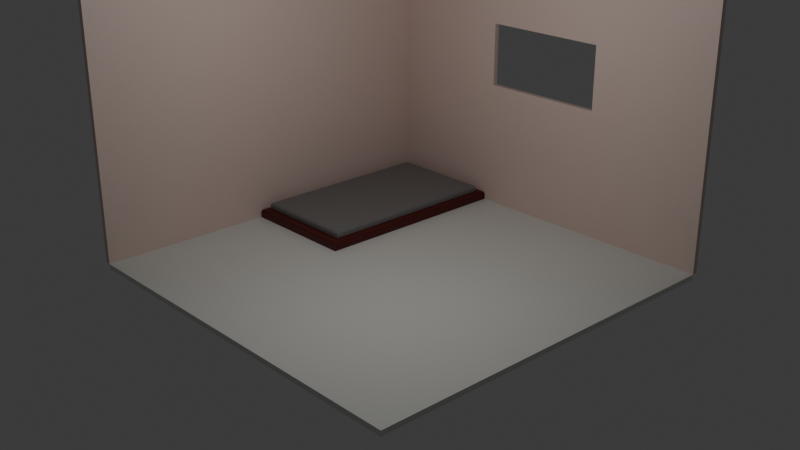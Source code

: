 # Source: untitled.blend  (saved by Blender 4.1.24; exported with 4.5.12 LTS)
import bpy
from mathutils import Matrix  # noqa: F401  (used for matrix-valued properties, if any)

bpy.ops.wm.read_factory_settings(use_empty=True)
scene = bpy.context.scene
scene.name = 'Scene'

# ---- collections
col_collection = bpy.data.collections.new('Collection'); scene.collection.children.link(col_collection)

# ---- materials (node trees are filled in below, after node groups)
mat_material = bpy.data.materials.new('Material')
mat_material.alpha_threshold = 0.0
mat_material.use_transparent_shadow = False
mat_material.roughness = 0.5
mat_material.line_color = (0.0, 0.0, 0.0, 1.0)
mat_bed_frame = bpy.data.materials.new('Bed Frame')
mat_bed_frame.alpha_threshold = 0.0
mat_bed_frame.use_transparent_shadow = False
mat_bed_frame.roughness = 0.5
mat_bed_frame.line_color = (0.0, 0.0, 0.0, 1.0)
mat_mattress = bpy.data.materials.new('Mattress')
mat_mattress.use_transparent_shadow = False
mat_floor = bpy.data.materials.new('Floor')
mat_floor.alpha_threshold = 0.0
mat_floor.use_transparent_shadow = False
mat_floor.roughness = 0.5
mat_floor.line_color = (0.0, 0.0, 0.0, 1.0)

# ---- material node trees
mat_material.use_nodes = True; mat_material.node_tree.nodes.clear()
_N = mat_material.node_tree.nodes; _L = mat_material.node_tree.links
n0 = _N.new('ShaderNodeOutputMaterial'); n0.name = 'Material Output'; n0.location = (300, 300)
n1 = _N.new('ShaderNodeBsdfPrincipled'); n1.name = 'Principled BSDF'; n1.location = (10, 300)
n1.inputs[0].default_value = (0.8007, 0.632, 0.5645, 1.0)
n1.inputs[3].default_value = 1.45
_L.new(n1.outputs[0], n0.inputs[0])
n0.is_active_output = True
mat_bed_frame.use_nodes = True; mat_bed_frame.node_tree.nodes.clear()
_N = mat_bed_frame.node_tree.nodes; _L = mat_bed_frame.node_tree.links
n0 = _N.new('ShaderNodeOutputMaterial'); n0.name = 'Material Output'; n0.location = (300, 300)
n1 = _N.new('ShaderNodeBsdfPrincipled'); n1.name = 'Principled BSDF'; n1.location = (10, 300)
n1.inputs[0].default_value = (0.0919, 0.005279, 0.003857, 1.0)
n1.inputs[3].default_value = 1.45
_L.new(n1.outputs[0], n0.inputs[0])
n0.is_active_output = True
mat_mattress.use_nodes = True; mat_mattress.node_tree.nodes.clear()
_N = mat_mattress.node_tree.nodes; _L = mat_mattress.node_tree.links
n0 = _N.new('ShaderNodeBsdfPrincipled'); n0.name = 'Principled BSDF'; n0.location = (10, 300)
n0.inputs[0].default_value = (0.2037, 0.2037, 0.2037, 1.0)
n1 = _N.new('ShaderNodeOutputMaterial'); n1.name = 'Material Output'; n1.location = (300, 300)
_L.new(n0.outputs[0], n1.inputs[0])
n1.is_active_output = True
mat_floor.use_nodes = True; mat_floor.node_tree.nodes.clear()
_N = mat_floor.node_tree.nodes; _L = mat_floor.node_tree.links
n0 = _N.new('ShaderNodeOutputMaterial'); n0.name = 'Material Output'; n0.location = (300, 300)
n1 = _N.new('ShaderNodeBsdfPrincipled'); n1.name = 'Principled BSDF'; n1.location = (10, 300)
n1.inputs[0].default_value = (0.7803, 0.8007, 0.7602, 1.0)
n1.inputs[3].default_value = 1.45
_L.new(n1.outputs[0], n0.inputs[0])
n0.is_active_output = True

# ---- world
world_world = bpy.data.worlds.new('World'); scene.world = world_world
world_world.use_nodes = True; world_world.node_tree.nodes.clear()
_N = world_world.node_tree.nodes; _L = world_world.node_tree.links
n0 = _N.new('ShaderNodeOutputWorld'); n0.name = 'World Output'; n0.location = (300, 300)
n1 = _N.new('ShaderNodeBackground'); n1.name = 'Background'; n1.location = (10, 300)
n1.inputs[0].default_value = (0.05088, 0.05088, 0.05088, 1.0)
_L.new(n1.outputs[0], n0.inputs[0])
n0.is_active_output = True
world_world.color = (0.05088, 0.05088, 0.05088)
world_world.use_sun_shadow = False
world_world.sun_shadow_jitter_overblur = 0.0

# ---- cameras
cam_camera = bpy.data.cameras.new('Camera')
cam_camera.clip_end = 100.0
cam_camera.ortho_scale = 7.314

# ---- lights
light_point = bpy.data.lights.new('Point', 'POINT')
light_point.transmission_factor = 0.0
light_point.shadow_maximum_resolution = 0.006
light_point.use_absolute_resolution = True

# ---- meshes
me_cube_007 = bpy.data.meshes.new('Cube.007')
me_cube_007.from_pydata([(1.0, 1.0, -1.0), (0.0, 1.0, -1.0), (1.0, 1.0, 0.0), (1.0, 0.0, -1.0), (1.0, 0.0, 0.0), (0.0, 1.0, 0.0), (-0.5, 1.0, -1.0), (1.0, 1.0, -0.5), (1.0, 0.5, -1.0), (0.5, 1.0, -1.0), (1.0, -0.5, -1.0), (1.0, -0.5, 0.0), (1.0, 0.5, 0.0), (1.0, 0.0, -0.5), (0.5, 1.0, 0.0), (-0.5, 1.0, 0.0), (0.0, 1.0, -0.5), (-0.5, 1.0, -0.5), (0.5, 1.0, -0.5), (1.0, 0.5, -0.5), (1.0, -0.5, -0.5), (1.0, 1.0, -0.75), (1.0, 0.75, -1.0), (0.25, 1.0, -1.0), (1.0, 1.0, 0.25), (1.0, -0.25, -1.0), (1.0, 0.25, 0.0), (1.0, 0.0, -0.75), (1.0, 0.0, 0.25), (0.75, 1.0, 0.0), (-0.25, 1.0, 0.0), (0.0, 1.0, -0.75), (0.0, 1.0, 0.25), (-0.25, 1.0, -1.0), (1.0, 1.0, -0.25), (1.0, 0.25, -1.0), (0.75, 1.0, -1.0), (1.0, -0.25, 0.0), (1.0, 0.75, 0.0), (1.0, 0.0, -0.25), (0.25, 1.0, 0.0), (0.0, 1.0, -0.25), (-0.5, 1.0, 0.25), (-0.25, 1.0, -0.5), (-0.5, 1.0, -0.75), (-0.5, 1.0, -0.25), (0.75, 1.0, -0.5), (0.25, 1.0, -0.5), (0.5, 1.0, -0.75), (0.5, 1.0, -0.25), (1.0, 0.5, 0.25), (1.0, 0.25, -0.5), (1.0, 0.75, -0.5), (1.0, 0.5, -0.75), (1.0, 0.5, -0.25), (1.0, -0.25, -0.5), (1.0, -0.5, -0.75), (1.0, -0.5, -0.25), (1.0, -0.5, 0.25), (0.5, 1.0, 0.25), (0.25, 1.0, 0.25), (0.75, 1.0, 0.25), (1.0, -0.25, 0.25), (1.0, -0.25, -0.25), (1.0, -0.25, -0.75), (1.0, 0.75, -0.25), (1.0, 0.75, -0.75), (1.0, 0.25, -0.75), (1.0, 0.75, 0.25), (1.0, 0.25, 0.25), (0.25, 1.0, -0.25), (0.25, 1.0, -0.75), (0.75, 1.0, -0.75), (-0.25, 1.0, -0.75), (-0.25, 1.0, 0.25), (-0.25, 1.0, -0.25), (0.75, 1.0, -0.25), (1.0, 0.25, -0.25), (1.0, 0.5, 0.25), (1.0, 1.0, 0.25), (1.0, 0.0, 0.25), (0.0, 1.0, 0.25), (-0.5, 1.0, 0.25), (1.0, 0.5, 0.25), (1.0, -0.5, 0.25), (0.5, 1.0, 0.25), (0.25, 1.0, 0.25), (0.75, 1.0, 0.25), (1.0, -0.25, 0.25), (1.0, 0.75, 0.25), (1.0, 0.25, 0.25), (-0.25, 1.0, 0.25), (1.0, 1.0, 0.25), (1.0, 0.0, 0.25), (0.0, 1.0, 0.25), (-0.5, 1.0, 0.25), (1.0, 0.5, 0.25), (1.0, -0.5, 0.25), (0.5, 1.0, 0.25), (0.25, 1.0, 0.25), (0.75, 1.0, 0.25), (1.0, -0.25, 0.25), (1.0, 0.75, 0.25), (1.0, 0.25, 0.25), (-0.25, 1.0, 0.25)], [(50, 78)], [(77, 26, 4, 39), (76, 29, 2, 34), (75, 30, 5, 41), (73, 43, 16, 31), (72, 46, 7, 21), (71, 47, 18, 48), (70, 40, 14, 49), (67, 51, 13, 27), (66, 52, 19, 53), (65, 38, 12, 54), (64, 55, 20, 56), (63, 37, 11, 57), (40, 60, 59, 14), (5, 32, 60, 40), (29, 61, 24, 2), (14, 59, 61, 29), (37, 62, 58, 11), (4, 28, 62, 37), (55, 63, 57, 20), (13, 39, 63, 55), (39, 4, 37, 63), (25, 64, 56, 10), (3, 27, 64, 25), (27, 13, 55, 64), (52, 65, 54, 19), (7, 34, 65, 52), (34, 2, 38, 65), (22, 66, 53, 8), (0, 21, 66, 22), (21, 7, 52, 66), (35, 67, 27, 3), (8, 53, 67, 35), (53, 19, 51, 67), (38, 68, 50, 12), (2, 24, 68, 38), (26, 69, 28, 4), (12, 50, 69, 26), (47, 70, 49, 18), (16, 41, 70, 47), (41, 5, 40, 70), (23, 71, 48, 9), (1, 31, 71, 23), (31, 16, 47, 71), (36, 72, 21, 0), (9, 48, 72, 36), (48, 18, 46, 72), (33, 73, 31, 1), (6, 44, 73, 33), (44, 17, 43, 73), (30, 74, 32, 5), (15, 42, 74, 30), (43, 75, 41, 16), (17, 45, 75, 43), (45, 15, 30, 75), (46, 76, 34, 7), (18, 49, 76, 46), (49, 14, 29, 76), (54, 12, 26, 77), (32, 74, 91, 81), (42, 74, 91, 82), (28, 69, 90, 80), (24, 61, 87, 79), (58, 62, 88, 84), (50, 69, 90, 83), (59, 61, 87, 85), (28, 62, 88, 80), (50, 68, 89, 83), (59, 60, 86, 85), (24, 68, 89, 79), (32, 60, 86, 81), (81, 91, 104, 94), (85, 86, 99, 98), (82, 91, 104, 95), (83, 89, 102, 96), (81, 86, 99, 94), (79, 89, 102, 92), (79, 87, 100, 92), (80, 90, 103, 93), (85, 87, 100, 98), (83, 90, 103, 96), (84, 88, 101, 97), (80, 88, 101, 93)])
_uv = me_cube_007.uv_layers.new(name='UVMap')
_uv.uv.foreach_set('vector', [0.4688, 0.5938, 0.5, 0.5938, 0.5, 0.625, 0.4688, 0.625, 0.4688, 0.4688, 0.5, 0.4688, 0.5, 0.5, 0.4688, 0.5, 0.4688, 0.3438, 0.5, 0.3438, 0.5, 0.375, 0.4688, 0.375, 0.4062, 0.3438, 0.4375, 0.3438, 0.4375, 0.375, 0.4062, 0.375, 0.4062, 0.4688, 0.4375, 0.4688, 0.4375, 0.5, 0.4062, 0.5, 0.4062, 0.4062, 0.4375, 0.4062, 0.4375, 0.4375, 0.4062, 0.4375, 0.4688, 0.4062, 0.5, 0.4062, 0.5, 0.4375, 0.4688, 0.4375, 0.4062, 0.5938, 0.4375, 0.5938, 0.4375, 0.625, 0.4062, 0.625, 0.4062, 0.5312, 0.4375, 0.5312, 0.4375, 0.5625, 0.4062, 0.5625, 0.4688, 0.5312, 0.5, 0.5312, 0.5, 0.5625, 0.4688, 0.5625, 0.4062, 0.6562, 0.4375, 0.6562, 0.4375, 0.6875, 0.4062, 0.6875, 0.4688, 0.6562, 0.5, 0.6562, 0.5, 0.6875, 0.4688, 0.6875, 0.5, 0.4062, 0.5312, 0.4062, 0.5312, 0.4375, 0.5, 0.4375, 0.5, 0.375, 0.5312, 0.375, 0.5312, 0.4062, 0.5, 0.4062, 0.5, 0.4688, 0.5312, 0.4688, 0.5312, 0.5, 0.5, 0.5, 0.5, 0.4375, 0.5312, 0.4375, 0.5312, 0.4688, 0.5, 0.4688, 0.5, 0.6562, 0.5312, 0.6562, 0.5312, 0.6875, 0.5, 0.6875, 0.5, 0.625, 0.5312, 0.625, 0.5312, 0.6562, 0.5, 0.6562, 0.4375, 0.6562, 0.4688, 0.6562, 0.4688, 0.6875, 0.4375, 0.6875, 0.4375, 0.625, 0.4688, 0.625, 0.4688, 0.6562, 0.4375, 0.6562, 0.4688, 0.625, 0.5, 0.625, 0.5, 0.6562, 0.4688, 0.6562, 0.375, 0.6562, 0.4062, 0.6562, 0.4062, 0.6875, 0.375, 0.6875, 0.375, 0.625, 0.4062, 0.625, 0.4062, 0.6562, 0.375, 0.6562, 0.4062, 0.625, 0.4375, 0.625, 0.4375, 0.6562, 0.4062, 0.6562, 0.4375, 0.5312, 0.4688, 0.5312, 0.4688, 0.5625, 0.4375, 0.5625, 0.4375, 0.5, 0.4688, 0.5, 0.4688, 0.5312, 0.4375, 0.5312, 0.4688, 0.5, 0.5, 0.5, 0.5, 0.5312, 0.4688, 0.5312, 0.375, 0.5312, 0.4062, 0.5312, 0.4062, 0.5625, 0.375, 0.5625, 0.375, 0.5, 0.4062, 0.5, 0.4062, 0.5312, 0.375, 0.5312, 0.4062, 0.5, 0.4375, 0.5, 0.4375, 0.5312, 0.4062, 0.5312, 0.375, 0.5938, 0.4062, 0.5938, 0.4062, 0.625, 0.375, 0.625, 0.375, 0.5625, 0.4062, 0.5625, 0.4062, 0.5938, 0.375, 0.5938, 0.4062, 0.5625, 0.4375, 0.5625, 0.4375, 0.5938, 0.4062, 0.5938, 0.5, 0.5312, 0.5312, 0.5312, 0.5312, 0.5625, 0.5, 0.5625, 0.5, 0.5, 0.5312, 0.5, 0.5312, 0.5312, 0.5, 0.5312, 0.5, 0.5938, 0.5312, 0.5938, 0.5312, 0.625, 0.5, 0.625, 0.5, 0.5625, 0.5312, 0.5625, 0.5312, 0.5938, 0.5, 0.5938, 0.4375, 0.4062, 0.4688, 0.4062, 0.4688, 0.4375, 0.4375, 0.4375, 0.4375, 0.375, 0.4688, 0.375, 0.4688, 0.4062, 0.4375, 0.4062, 0.4688, 0.375, 0.5, 0.375, 0.5, 0.4062, 0.4688, 0.4062, 0.375, 0.4062, 0.4062, 0.4062, 0.4062, 0.4375, 0.375, 0.4375, 0.375, 0.375, 0.4062, 0.375, 0.4062, 0.4062, 0.375, 0.4062, 0.4062, 0.375, 0.4375, 0.375, 0.4375, 0.4062, 0.4062, 0.4062, 0.375, 0.4688, 0.4062, 0.4688, 0.4062, 0.5, 0.375, 0.5, 0.375, 0.4375, 0.4062, 0.4375, 0.4062, 0.4688, 0.375, 0.4688, 0.4062, 0.4375, 0.4375, 0.4375, 0.4375, 0.4688, 0.4062, 0.4688, 0.375, 0.3438, 0.4062, 0.3438, 0.4062, 0.375, 0.375, 0.375, 0.375, 0.3125, 0.4062, 0.3125, 0.4062, 0.3438, 0.375, 0.3438, 0.4062, 0.3125, 0.4375, 0.3125, 0.4375, 0.3438, 0.4062, 0.3438, 0.5, 0.3438, 0.5312, 0.3438, 0.5312, 0.375, 0.5, 0.375, 0.5, 0.3125, 0.5312, 0.3125, 0.5312, 0.3438, 0.5, 0.3438, 0.4375, 0.3438, 0.4688, 0.3438, 0.4688, 0.375, 0.4375, 0.375, 0.4375, 0.3125, 0.4688, 0.3125, 0.4688, 0.3438, 0.4375, 0.3438, 0.4688, 0.3125, 0.5, 0.3125, 0.5, 0.3438, 0.4688, 0.3438, 0.4375, 0.4688, 0.4688, 0.4688, 0.4688, 0.5, 0.4375, 0.5, 0.4375, 0.4375, 0.4688, 0.4375, 0.4688, 0.4688, 0.4375, 0.4688, 0.4688, 0.4375, 0.5, 0.4375, 0.5, 0.4688, 0.4688, 0.4688, 0.4688, 0.5625, 0.5, 0.5625, 0.5, 0.5938, 0.4688, 0.5938, 0.5312, 0.375, 0.5312, 0.3438, 0.5312, 0.3438, 0.5312, 0.375, 0.5312, 0.3125, 0.5312, 0.3438, 0.5312, 0.3438, 0.5312, 0.3125, 0.5312, 0.625, 0.5312, 0.5938, 0.5312, 0.5938, 0.5312, 0.625, 0.5312, 0.5, 0.5312, 0.4688, 0.5312, 0.4688, 0.5312, 0.5, 0.5312, 0.6875, 0.5312, 0.6562, 0.5312, 0.6562, 0.5312, 0.6875, 0.5312, 0.5625, 0.5312, 0.5938, 0.5312, 0.5938, 0.5312, 0.5625, 0.5312, 0.4375, 0.5312, 0.4688, 0.5312, 0.4688, 0.5312, 0.4375, 0.5312, 0.625, 0.5312, 0.6562, 0.5312, 0.6562, 0.5312, 0.625, 0.5312, 0.5625, 0.5312, 0.5312, 0.5312, 0.5312, 0.5312, 0.5625, 0.5312, 0.4375, 0.5312, 0.4062, 0.5312, 0.4062, 0.5312, 0.4375, 0.5312, 0.5, 0.5312, 0.5312, 0.5312, 0.5312, 0.5312, 0.5, 0.5312, 0.375, 0.5312, 0.4062, 0.5312, 0.4062, 0.5312, 0.375, 0.5312, 0.375, 0.5312, 0.3438, 0.5312, 0.3438, 0.5312, 0.375, 0.5312, 0.4375, 0.5312, 0.4062, 0.5312, 0.4062, 0.5312, 0.4375, 0.5312, 0.3125, 0.5312, 0.3438, 0.5312, 0.3438, 0.5312, 0.3125, 0.5312, 0.5625, 0.5312, 0.5312, 0.5312, 0.5312, 0.5312, 0.5625, 0.5312, 0.375, 0.5312, 0.4062, 0.5312, 0.4062, 0.5312, 0.375, 0.5312, 0.5, 0.5312, 0.5312, 0.5312, 0.5312, 0.5312, 0.5, 0.5312, 0.5, 0.5312, 0.4688, 0.5312, 0.4688, 0.5312, 0.5, 0.5312, 0.625, 0.5312, 0.5938, 0.5312, 0.5938, 0.5312, 0.625, 0.5312, 0.4375, 0.5312, 0.4688, 0.5312, 0.4688, 0.5312, 0.4375, 0.5312, 0.5625, 0.5312, 0.5938, 0.5312, 0.5938, 0.5312, 0.5625, 0.5312, 0.6875, 0.5312, 0.6562, 0.5312, 0.6562, 0.5312, 0.6875, 0.5312, 0.625, 0.5312, 0.6562, 0.5312, 0.6562, 0.5312, 0.625])
me_cube_007.materials.append(mat_material)
me_cube_007.update()
me_cube_010 = bpy.data.meshes.new('Cube.010')
me_cube_010.from_pydata([(-0.9357, -1.68, 0.1175), (-1.0, -1.745, 0.05323), (-0.9603, -1.705, 0.1126), (-0.9812, -1.726, 0.09868), (-0.9951, -1.74, 0.07782), (-0.9357, 1.68, 0.1175), (-1.0, 1.745, 0.05323), (-0.9603, 1.705, 0.1126), (-0.9812, 1.726, 0.09868), (-0.9951, 1.74, 0.07782), (0.9357, -1.68, 0.1175), (1.0, -1.745, 0.05323), (0.9603, -1.705, 0.1126), (0.9812, -1.726, 0.09868), (0.9951, -1.74, 0.07782), (0.9357, 1.68, 0.1175), (1.0, 1.745, 0.05323), (0.9603, 1.705, 0.1126), (0.9812, 1.726, 0.09868), (0.9951, 1.74, 0.07782), (-0.9679, -1.713, -0.1047), (-1.0, -1.745, -0.07262), (-0.9802, -1.725, -0.1023), (-0.9906, -1.735, -0.09532), (-0.9976, -1.742, -0.08491), (-1.0, 1.745, -0.07262), (-0.9679, 1.713, -0.1047), (-0.9976, 1.742, -0.08491), (-0.9906, 1.735, -0.09532), (-0.9802, 1.725, -0.1023), (1.0, -1.745, -0.07262), (0.9679, -1.713, -0.1047), (0.9976, -1.742, -0.08491), (0.9906, -1.735, -0.09532), (0.9802, -1.725, -0.1023), (1.0, 1.745, -0.07262), (0.9679, 1.713, -0.1047), (0.9976, 1.742, -0.08491), (0.9906, 1.735, -0.09532), (0.9802, 1.725, -0.1023)], [], [(15, 5, 0, 10), (25, 6, 16, 35), (30, 11, 1, 21), (35, 16, 11, 30), (0, 5, 7, 2), (2, 7, 8, 3), (3, 8, 9, 4), (4, 9, 6, 1), (5, 15, 17, 7), (7, 17, 18, 8), (8, 18, 19, 9), (9, 19, 16, 6), (15, 10, 12, 17), (17, 12, 13, 18), (18, 13, 14, 19), (19, 14, 11, 16), (10, 0, 2, 12), (12, 2, 3, 13), (13, 3, 4, 14), (14, 4, 1, 11), (21, 1, 6, 25), (26, 20, 22, 29), (29, 22, 23, 28), (28, 23, 24, 27), (27, 24, 21, 25), (36, 26, 29, 39), (39, 29, 28, 38), (38, 28, 27, 37), (37, 27, 25, 35), (31, 36, 39, 34), (34, 39, 38, 33), (33, 38, 37, 32), (32, 37, 35, 30), (20, 31, 34, 22), (22, 34, 33, 23), (23, 33, 32, 24), (24, 32, 30, 21), (26, 36, 31, 20)])
_uv = me_cube_010.uv_layers.new(name='UVMap')
_uv.uv.foreach_set('vector', [0.633, 0.5046, 0.867, 0.5046, 0.867, 0.7454, 0.633, 0.7454, 0.4111, 0.25, 0.5527, 0.25, 0.5527, 0.5, 0.4111, 0.5, 0.4111, 0.75, 0.5527, 0.75, 0.5527, 1.0, 0.4111, 1.0, 0.4111, 0.5, 0.5527, 0.5, 0.5527, 0.75, 0.4111, 0.75, 0.867, 0.7454, 0.867, 0.5046, 0.87, 0.5028, 0.87, 0.7472, 0.87, 0.7472, 0.87, 0.5028, 0.875, 0.5013, 0.875, 0.7487, 0.625, 0.001349, 0.625, 0.2487, 0.5804, 0.2496, 0.5804, 0.0003505, 0.5804, 0.0003505, 0.5804, 0.2496, 0.5527, 0.25, 0.5527, 0.0, 0.867, 0.5046, 0.633, 0.5046, 0.63, 0.5028, 0.87, 0.5028, 0.87, 0.5028, 0.63, 0.5028, 0.6274, 0.5, 0.8726, 0.5, 0.625, 0.2524, 0.625, 0.4976, 0.5804, 0.4994, 0.5804, 0.2506, 0.5804, 0.2506, 0.5804, 0.4994, 0.5527, 0.5, 0.5527, 0.25, 0.633, 0.5046, 0.633, 0.7454, 0.63, 0.7472, 0.63, 0.5028, 0.63, 0.5028, 0.63, 0.7472, 0.625, 0.7487, 0.625, 0.5013, 0.625, 0.5013, 0.625, 0.7487, 0.5804, 0.7496, 0.5804, 0.5004, 0.5804, 0.5004, 0.5804, 0.7496, 0.5527, 0.75, 0.5527, 0.5, 0.633, 0.7454, 0.867, 0.7454, 0.87, 0.7472, 0.63, 0.7472, 0.63, 0.7472, 0.87, 0.7472, 0.8726, 0.75, 0.6274, 0.75, 0.625, 0.7524, 0.625, 0.9976, 0.5804, 0.9994, 0.5804, 0.7506, 0.5804, 0.7506, 0.5804, 0.9994, 0.5527, 1.0, 0.5527, 0.75, 0.4111, 0.0, 0.5527, 0.0, 0.5527, 0.25, 0.4111, 0.25, 0.129, 0.5023, 0.129, 0.7477, 0.1275, 0.7486, 0.1275, 0.5014, 0.1275, 0.5014, 0.1275, 0.7486, 0.125, 0.7493, 0.125, 0.5007, 0.375, 0.2493, 0.375, 0.0006735, 0.3973, 0.000175, 0.3973, 0.2498, 0.3973, 0.2498, 0.3973, 0.000175, 0.4111, 0.0, 0.4111, 0.25, 0.371, 0.5023, 0.129, 0.5023, 0.1275, 0.5014, 0.3725, 0.5014, 0.3725, 0.5014, 0.1275, 0.5014, 0.1262, 0.5, 0.3738, 0.5, 0.375, 0.4988, 0.375, 0.2512, 0.3973, 0.2503, 0.3973, 0.4997, 0.3973, 0.4997, 0.3973, 0.2503, 0.4111, 0.25, 0.4111, 0.5, 0.371, 0.7477, 0.371, 0.5023, 0.3725, 0.5014, 0.3725, 0.7486, 0.3725, 0.7486, 0.3725, 0.5014, 0.375, 0.5007, 0.375, 0.7493, 0.375, 0.7493, 0.375, 0.5007, 0.3973, 0.5002, 0.3973, 0.7498, 0.3973, 0.7498, 0.3973, 0.5002, 0.4111, 0.5, 0.4111, 0.75, 0.129, 0.7477, 0.371, 0.7477, 0.3725, 0.7486, 0.1275, 0.7486, 0.1275, 0.7486, 0.3725, 0.7486, 0.3738, 0.75, 0.1262, 0.75, 0.375, 0.9988, 0.375, 0.7512, 0.3973, 0.7503, 0.3973, 0.9997, 0.3973, 0.9997, 0.3973, 0.7503, 0.4111, 0.75, 0.4111, 1.0, 0.129, 0.5023, 0.371, 0.5023, 0.371, 0.7477, 0.129, 0.7477])
me_cube_010.materials.append(mat_bed_frame)
me_cube_010.update()
me_cube_012 = bpy.data.meshes.new('Cube.012')
me_cube_012.from_pydata([(-0.9357, -1.68, 0.1175), (-1.0, -1.745, 0.05323), (-0.9603, -1.705, 0.1126), (-0.9812, -1.726, 0.09868), (-0.9951, -1.74, 0.07782), (-0.9357, 1.68, 0.1175), (-1.0, 1.745, 0.05323), (-0.9603, 1.705, 0.1126), (-0.9812, 1.726, 0.09868), (-0.9951, 1.74, 0.07782), (0.9357, -1.68, 0.1175), (1.0, -1.745, 0.05323), (0.9603, -1.705, 0.1126), (0.9812, -1.726, 0.09868), (0.9951, -1.74, 0.07782), (0.9357, 1.68, 0.1175), (1.0, 1.745, 0.05323), (0.9603, 1.705, 0.1126), (0.9812, 1.726, 0.09868), (0.9951, 1.74, 0.07782), (-0.9679, -1.713, -0.1047), (-1.0, -1.745, -0.07262), (-0.9802, -1.725, -0.1023), (-0.9906, -1.735, -0.09532), (-0.9976, -1.742, -0.08491), (-1.0, 1.745, -0.07262), (-0.9679, 1.713, -0.1047), (-0.9976, 1.742, -0.08491), (-0.9906, 1.735, -0.09532), (-0.9802, 1.725, -0.1023), (1.0, -1.745, -0.07262), (0.9679, -1.713, -0.1047), (0.9976, -1.742, -0.08491), (0.9906, -1.735, -0.09532), (0.9802, -1.725, -0.1023), (1.0, 1.745, -0.07262), (0.9679, 1.713, -0.1047), (0.9976, 1.742, -0.08491), (0.9906, 1.735, -0.09532), (0.9802, 1.725, -0.1023)], [], [(15, 5, 0, 10), (25, 6, 16, 35), (30, 11, 1, 21), (35, 16, 11, 30), (0, 5, 7, 2), (2, 7, 8, 3), (3, 8, 9, 4), (4, 9, 6, 1), (5, 15, 17, 7), (7, 17, 18, 8), (8, 18, 19, 9), (9, 19, 16, 6), (15, 10, 12, 17), (17, 12, 13, 18), (18, 13, 14, 19), (19, 14, 11, 16), (10, 0, 2, 12), (12, 2, 3, 13), (13, 3, 4, 14), (14, 4, 1, 11), (21, 1, 6, 25), (26, 20, 22, 29), (29, 22, 23, 28), (28, 23, 24, 27), (27, 24, 21, 25), (36, 26, 29, 39), (39, 29, 28, 38), (38, 28, 27, 37), (37, 27, 25, 35), (31, 36, 39, 34), (34, 39, 38, 33), (33, 38, 37, 32), (32, 37, 35, 30), (20, 31, 34, 22), (22, 34, 33, 23), (23, 33, 32, 24), (24, 32, 30, 21), (26, 36, 31, 20)])
_uv = me_cube_012.uv_layers.new(name='UVMap')
_uv.uv.foreach_set('vector', [0.633, 0.5046, 0.867, 0.5046, 0.867, 0.7454, 0.633, 0.7454, 0.4111, 0.25, 0.5527, 0.25, 0.5527, 0.5, 0.4111, 0.5, 0.4111, 0.75, 0.5527, 0.75, 0.5527, 1.0, 0.4111, 1.0, 0.4111, 0.5, 0.5527, 0.5, 0.5527, 0.75, 0.4111, 0.75, 0.867, 0.7454, 0.867, 0.5046, 0.87, 0.5028, 0.87, 0.7472, 0.87, 0.7472, 0.87, 0.5028, 0.875, 0.5013, 0.875, 0.7487, 0.625, 0.001349, 0.625, 0.2487, 0.5804, 0.2496, 0.5804, 0.0003505, 0.5804, 0.0003505, 0.5804, 0.2496, 0.5527, 0.25, 0.5527, 0.0, 0.867, 0.5046, 0.633, 0.5046, 0.63, 0.5028, 0.87, 0.5028, 0.87, 0.5028, 0.63, 0.5028, 0.6274, 0.5, 0.8726, 0.5, 0.625, 0.2524, 0.625, 0.4976, 0.5804, 0.4994, 0.5804, 0.2506, 0.5804, 0.2506, 0.5804, 0.4994, 0.5527, 0.5, 0.5527, 0.25, 0.633, 0.5046, 0.633, 0.7454, 0.63, 0.7472, 0.63, 0.5028, 0.63, 0.5028, 0.63, 0.7472, 0.625, 0.7487, 0.625, 0.5013, 0.625, 0.5013, 0.625, 0.7487, 0.5804, 0.7496, 0.5804, 0.5004, 0.5804, 0.5004, 0.5804, 0.7496, 0.5527, 0.75, 0.5527, 0.5, 0.633, 0.7454, 0.867, 0.7454, 0.87, 0.7472, 0.63, 0.7472, 0.63, 0.7472, 0.87, 0.7472, 0.8726, 0.75, 0.6274, 0.75, 0.625, 0.7524, 0.625, 0.9976, 0.5804, 0.9994, 0.5804, 0.7506, 0.5804, 0.7506, 0.5804, 0.9994, 0.5527, 1.0, 0.5527, 0.75, 0.4111, 0.0, 0.5527, 0.0, 0.5527, 0.25, 0.4111, 0.25, 0.129, 0.5023, 0.129, 0.7477, 0.1275, 0.7486, 0.1275, 0.5014, 0.1275, 0.5014, 0.1275, 0.7486, 0.125, 0.7493, 0.125, 0.5007, 0.375, 0.2493, 0.375, 0.0006735, 0.3973, 0.000175, 0.3973, 0.2498, 0.3973, 0.2498, 0.3973, 0.000175, 0.4111, 0.0, 0.4111, 0.25, 0.371, 0.5023, 0.129, 0.5023, 0.1275, 0.5014, 0.3725, 0.5014, 0.3725, 0.5014, 0.1275, 0.5014, 0.1262, 0.5, 0.3738, 0.5, 0.375, 0.4988, 0.375, 0.2512, 0.3973, 0.2503, 0.3973, 0.4997, 0.3973, 0.4997, 0.3973, 0.2503, 0.4111, 0.25, 0.4111, 0.5, 0.371, 0.7477, 0.371, 0.5023, 0.3725, 0.5014, 0.3725, 0.7486, 0.3725, 0.7486, 0.3725, 0.5014, 0.375, 0.5007, 0.375, 0.7493, 0.375, 0.7493, 0.375, 0.5007, 0.3973, 0.5002, 0.3973, 0.7498, 0.3973, 0.7498, 0.3973, 0.5002, 0.4111, 0.5, 0.4111, 0.75, 0.129, 0.7477, 0.371, 0.7477, 0.3725, 0.7486, 0.1275, 0.7486, 0.1275, 0.7486, 0.3725, 0.7486, 0.3738, 0.75, 0.1262, 0.75, 0.375, 0.9988, 0.375, 0.7512, 0.3973, 0.7503, 0.3973, 0.9997, 0.3973, 0.9997, 0.3973, 0.7503, 0.4111, 0.75, 0.4111, 1.0, 0.129, 0.5023, 0.371, 0.5023, 0.371, 0.7477, 0.129, 0.7477])
me_cube_012.materials.append(mat_mattress)
me_cube_012.update()
me_cube_013 = bpy.data.meshes.new('Cube.013')
me_cube_013.from_pydata([(1.0, 1.0, -1.0), (0.0, 1.0, -1.0), (1.0, 0.0, -1.0), (0.0, 0.0, -1.0), (-0.5, 1.0, -1.0), (1.0, 0.5, -1.0), (0.5, 1.0, -1.0), (1.0, -0.5, -1.0), (0.0, -0.5, -1.0), (0.0, 0.5, -1.0), (-0.5, 0.0, -1.0), (0.5, 0.0, -1.0), (0.5, 0.5, -1.0), (-0.5, 0.5, -1.0), (-0.5, -0.5, -1.0), (0.5, -0.5, -1.0), (1.0, 0.75, -1.0), (0.25, 1.0, -1.0), (1.0, -0.25, -1.0), (0.0, 0.25, -1.0), (0.25, 0.0, -1.0), (-0.25, 1.0, -1.0), (1.0, 0.25, -1.0), (0.75, 1.0, -1.0), (0.0, -0.25, -1.0), (0.0, 0.75, -1.0), (-0.25, 0.0, -1.0), (0.75, 0.0, -1.0), (0.5, 0.25, -1.0), (0.5, 0.75, -1.0), (0.25, 0.5, -1.0), (0.75, 0.5, -1.0), (-0.5, 0.25, -1.0), (-0.5, 0.75, -1.0), (-0.25, 0.5, -1.0), (-0.5, -0.25, -1.0), (-0.25, -0.5, -1.0), (0.5, -0.25, -1.0), (0.25, -0.5, -1.0), (0.75, -0.5, -1.0), (0.75, -0.25, -1.0), (0.25, -0.25, -1.0), (-0.25, -0.25, -1.0), (-0.25, 0.75, -1.0), (0.75, 0.75, -1.0), (0.25, 0.75, -1.0), (0.25, 0.25, -1.0), (0.75, 0.25, -1.0), (-0.25, 0.25, -1.0)], [], [(48, 19, 3, 26), (47, 22, 2, 27), (46, 28, 11, 20), (45, 29, 12, 30), (44, 16, 5, 31), (43, 25, 9, 34), (42, 24, 8, 36), (41, 37, 15, 38), (40, 18, 7, 39), (37, 40, 39, 15), (11, 27, 40, 37), (27, 2, 18, 40), (24, 41, 38, 8), (3, 20, 41, 24), (20, 11, 37, 41), (35, 42, 36, 14), (10, 26, 42, 35), (26, 3, 24, 42), (33, 43, 34, 13), (4, 21, 43, 33), (21, 1, 25, 43), (29, 44, 31, 12), (6, 23, 44, 29), (23, 0, 16, 44), (25, 45, 30, 9), (1, 17, 45, 25), (17, 6, 29, 45), (19, 46, 20, 3), (9, 30, 46, 19), (30, 12, 28, 46), (28, 47, 27, 11), (12, 31, 47, 28), (31, 5, 22, 47), (32, 48, 26, 10), (13, 34, 48, 32), (34, 9, 19, 48)])
_uv = me_cube_013.uv_layers.new(name='UVMap')
_uv.uv.foreach_set('vector', [0.2188, 0.5938, 0.25, 0.5938, 0.25, 0.625, 0.2188, 0.625, 0.3438, 0.5938, 0.375, 0.5938, 0.375, 0.625, 0.3438, 0.625, 0.2812, 0.5938, 0.3125, 0.5938, 0.3125, 0.625, 0.2812, 0.625, 0.2812, 0.5312, 0.3125, 0.5312, 0.3125, 0.5625, 0.2812, 0.5625, 0.3438, 0.5312, 0.375, 0.5312, 0.375, 0.5625, 0.3438, 0.5625, 0.2188, 0.5312, 0.25, 0.5312, 0.25, 0.5625, 0.2188, 0.5625, 0.2188, 0.6562, 0.25, 0.6562, 0.25, 0.6875, 0.2188, 0.6875, 0.2812, 0.6562, 0.3125, 0.6562, 0.3125, 0.6875, 0.2812, 0.6875, 0.3438, 0.6562, 0.375, 0.6562, 0.375, 0.6875, 0.3438, 0.6875, 0.3125, 0.6562, 0.3438, 0.6562, 0.3438, 0.6875, 0.3125, 0.6875, 0.3125, 0.625, 0.3438, 0.625, 0.3438, 0.6562, 0.3125, 0.6562, 0.3438, 0.625, 0.375, 0.625, 0.375, 0.6562, 0.3438, 0.6562, 0.25, 0.6562, 0.2812, 0.6562, 0.2812, 0.6875, 0.25, 0.6875, 0.25, 0.625, 0.2812, 0.625, 0.2812, 0.6562, 0.25, 0.6562, 0.2812, 0.625, 0.3125, 0.625, 0.3125, 0.6562, 0.2812, 0.6562, 0.1875, 0.6562, 0.2188, 0.6562, 0.2188, 0.6875, 0.1875, 0.6875, 0.1875, 0.625, 0.2188, 0.625, 0.2188, 0.6562, 0.1875, 0.6562, 0.2188, 0.625, 0.25, 0.625, 0.25, 0.6562, 0.2188, 0.6562, 0.1875, 0.5312, 0.2188, 0.5312, 0.2188, 0.5625, 0.1875, 0.5625, 0.1875, 0.5, 0.2188, 0.5, 0.2188, 0.5312, 0.1875, 0.5312, 0.2188, 0.5, 0.25, 0.5, 0.25, 0.5312, 0.2188, 0.5312, 0.3125, 0.5312, 0.3438, 0.5312, 0.3438, 0.5625, 0.3125, 0.5625, 0.3125, 0.5, 0.3438, 0.5, 0.3438, 0.5312, 0.3125, 0.5312, 0.3438, 0.5, 0.375, 0.5, 0.375, 0.5312, 0.3438, 0.5312, 0.25, 0.5312, 0.2812, 0.5312, 0.2812, 0.5625, 0.25, 0.5625, 0.25, 0.5, 0.2812, 0.5, 0.2812, 0.5312, 0.25, 0.5312, 0.2812, 0.5, 0.3125, 0.5, 0.3125, 0.5312, 0.2812, 0.5312, 0.25, 0.5938, 0.2812, 0.5938, 0.2812, 0.625, 0.25, 0.625, 0.25, 0.5625, 0.2812, 0.5625, 0.2812, 0.5938, 0.25, 0.5938, 0.2812, 0.5625, 0.3125, 0.5625, 0.3125, 0.5938, 0.2812, 0.5938, 0.3125, 0.5938, 0.3438, 0.5938, 0.3438, 0.625, 0.3125, 0.625, 0.3125, 0.5625, 0.3438, 0.5625, 0.3438, 0.5938, 0.3125, 0.5938, 0.3438, 0.5625, 0.375, 0.5625, 0.375, 0.5938, 0.3438, 0.5938, 0.1875, 0.5938, 0.2188, 0.5938, 0.2188, 0.625, 0.1875, 0.625, 0.1875, 0.5625, 0.2188, 0.5625, 0.2188, 0.5938, 0.1875, 0.5938, 0.2188, 0.5625, 0.25, 0.5625, 0.25, 0.5938, 0.2188, 0.5938])
me_cube_013.materials.append(mat_floor)
me_cube_013.update()

# ---- objects
ob_camera = bpy.data.objects.new('Camera', cam_camera)
ob_walls = bpy.data.objects.new('Walls', me_cube_007)
ob_bed = bpy.data.objects.new('Bed', me_cube_010)
ob_cube_002 = bpy.data.objects.new('Cube.002', me_cube_012)
ob_point = bpy.data.objects.new('Point', light_point)
ob_cube_001 = bpy.data.objects.new('Cube.001', me_cube_013)

# ---- transforms, parenting, visibility, modifiers, constraints
ob_camera.location = (-2.224, -2.459, 1.69)
ob_camera.rotation_euler = (1.179, 5.635e-08, -0.7419)
ob_camera.lock_rotations_4d = False
ob_camera.empty_display_type = 'ARROWS'
ob_camera.color = (0.0, 0.0, 0.0, 0.0)
ob_camera.display_type = 'WIRE'
ob_camera.lineart.crease_threshold = 0.0
ob_walls.location = (0.0, 0.0, 1.0)
_m = ob_walls.modifiers.new('Solidify', 'SOLIDIFY')
_m.thickness = 0.02
_m.offset = 1.0
ob_bed.location = (0.5915, 0.7632, 0.009445)
ob_bed.rotation_euler = (0.0, -0.0, 1.571)
ob_bed.scale = (0.2339, 0.2339, 0.2339)
ob_cube_002.parent = ob_bed
ob_cube_002.matrix_parent_inverse = Matrix(((1.0, -0.0, 0.0, 3.156), (-0.0, 1.0, -0.0, -1.063), (0.0, 0.0, 1.0, -0.7478), (-0.0, 0.0, -0.0, 1.0)))
ob_cube_002.location = (-3.156, 1.063, 0.877)
ob_cube_002.scale = (0.8989, 0.9225, 0.8503)
ob_point.location = (0.0, 0.0, 1.083)
ob_cube_001.location = (0.0, 0.0, 1.0)
_m = ob_cube_001.modifiers.new('Solidify', 'SOLIDIFY')
_m.thickness = 0.02
_m.offset = 1.0

# ---- collection membership
col_collection.objects.link(ob_camera)
col_collection.objects.link(ob_walls)
col_collection.objects.link(ob_bed)
col_collection.objects.link(ob_cube_002)
col_collection.objects.link(ob_point)
col_collection.objects.link(ob_cube_001)

# ---- scene / render settings (as saved in the file)
scene.camera = ob_camera
scene.frame_start = 1; scene.frame_end = 250; scene.frame_set(1)
scene.render.engine = 'BLENDER_EEVEE_NEXT'
scene.cycles.sampling_pattern = 'TABULATED_SOBOL'
scene.eevee.ray_tracing_options.trace_max_roughness = 0.0
bpy.context.view_layer.update()
